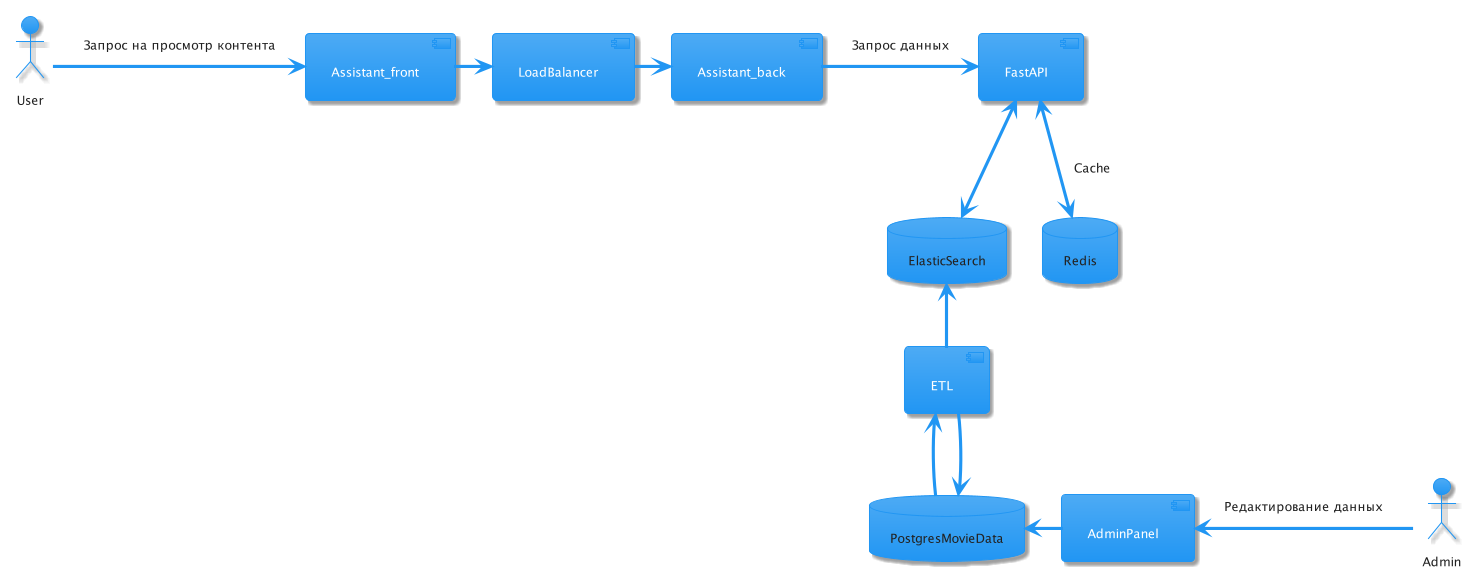

The diagram above was rendered by PlantUML. Its source (embedded in the PNG):
@startuml
!theme materia
actor User
actor Admin
database PostgresMovieData
database ElasticSearch
database Redis as redis_2
component AdminPanel
component Assistant_front
component Assistant_back
component LoadBalancer
component FastAPI
component ETL as etl_1

User -right-> Assistant_front: Запрос на просмотр контента
Assistant_front -right-> LoadBalancer
LoadBalancer -right-> Assistant_back
Assistant_back -right-> FastAPI: Запрос данных

FastAPI <--> ElasticSearch
FastAPI <--> redis_2: Cache

PostgresMovieData -up-> etl_1
etl_1 -down-> PostgresMovieData
etl_1 -up-> ElasticSearch
Admin -left-> AdminPanel: Редактирование данных
AdminPanel -left-> PostgresMovieData
@enduml